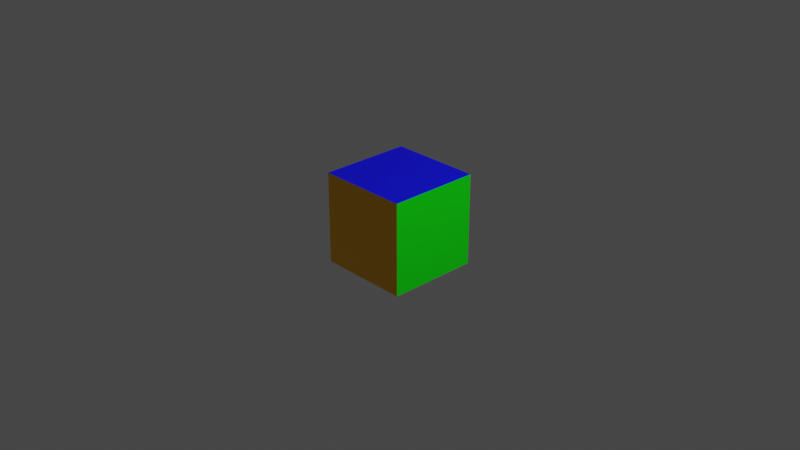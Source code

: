 # Source: box2-uv.lwo.blend  (saved by Blender 2.81.16; exported with 4.5.12 LTS)
import bpy
from mathutils import Matrix  # noqa: F401  (used for matrix-valued properties, if any)

bpy.ops.wm.read_factory_settings(use_empty=True)
scene = bpy.context.scene
scene.name = 'Scene'

# ---- collections
col_collection = bpy.data.collections.new('Collection'); scene.collection.children.link(col_collection)

# ---- images (referenced by path relative to the original .blend; pixels are not part of the script)
import os
ASSET_DIR = os.environ.get("B2B_ASSET_DIR", "")  # directory of the original .blend (textures are referenced by path, not embedded)
HERE = os.path.dirname(os.path.abspath(__file__))  # packed textures are extracted next to this script under _unpacked/

def load_image(name, relpath, width, height, colorspace="sRGB"):
    """Load a texture the original file referenced (path relative to the .blend, or extracted next to this script)."""
    p = next((c for c in (os.path.join(HERE, relpath), os.path.join(ASSET_DIR, relpath)) if relpath and os.path.exists(c)), "")
    if p:
        img = bpy.data.images.load(p, check_existing=True)
        img.name = name
    else:  # same state as the original file: an image datablock whose file is absent (Cycles renders it pink)
        img = bpy.data.images.new(name, width, height)
        img.source = "FILE"
        img.filepath = "//" + (relpath or name)
    img.colorspace_settings.name = colorspace
    return img
img_cc0_png = load_image('cc0.png', 'cc0.png', 1024, 1024, 'sRGB')

# ---- materials (node trees are filled in below, after node groups)
mat_default = bpy.data.materials.new('Default')
mat_bottom = bpy.data.materials.new('Bottom')
mat_back = bpy.data.materials.new('Back')
mat_right = bpy.data.materials.new('Right')
mat_front = bpy.data.materials.new('Front')
mat_left = bpy.data.materials.new('Left')
mat_top = bpy.data.materials.new('Top')

# ---- material node trees
mat_default.use_nodes = True; mat_default.node_tree.nodes.clear()
_N = mat_default.node_tree.nodes; _L = mat_default.node_tree.links
n0 = _N.new('ShaderNodeOutputMaterial'); n0.name = 'Material Output'; n0.location = (300, 300)
n1 = _N.new('ShaderNodeBsdfPrincipled'); n1.name = 'Principled BSDF'; n1.location = (10, 300)
n1.distribution = 'GGX'
n1.subsurface_method = 'BURLEY'
n1.inputs[0].default_value = (0.7843, 0.7843, 0.7843, 1.0)
n1.inputs[3].default_value = 1.45
n1.inputs[27].default_value = (0.0, 0.0, 0.0, 1.0)
n1.inputs[28].default_value = 1.0
_L.new(n1.outputs[0], n0.inputs[0])
n0.is_active_output = True
mat_bottom.use_nodes = True; mat_bottom.node_tree.nodes.clear()
_N = mat_bottom.node_tree.nodes; _L = mat_bottom.node_tree.links
n0 = _N.new('ShaderNodeOutputMaterial'); n0.name = 'Material Output'; n0.location = (300, 300)
n1 = _N.new('ShaderNodeBsdfPrincipled'); n1.name = 'Principled BSDF'; n1.location = (10, 300)
n1.distribution = 'GGX'
n1.subsurface_method = 'BURLEY'
n1.inputs[0].default_value = (0.251, 0.0, 0.0, 1.0)
n1.inputs[3].default_value = 1.45
n1.inputs[27].default_value = (0.0, 0.0, 0.0, 1.0)
n1.inputs[28].default_value = 1.0
_L.new(n1.outputs[0], n0.inputs[0])
n0.is_active_output = True
mat_back.use_nodes = True; mat_back.node_tree.nodes.clear()
_N = mat_back.node_tree.nodes; _L = mat_back.node_tree.links
n0 = _N.new('ShaderNodeOutputMaterial'); n0.name = 'Material Output'; n0.location = (300, 300)
n1 = _N.new('ShaderNodeBsdfPrincipled'); n1.name = 'Principled BSDF'; n1.location = (10, 300)
n1.distribution = 'GGX'
n1.subsurface_method = 'BURLEY'
n1.inputs[0].default_value = (1.0, 0.502, 0.0, 1.0)
n1.inputs[3].default_value = 1.45
n1.inputs[27].default_value = (0.0, 0.0, 0.0, 1.0)
n1.inputs[28].default_value = 1.0
n2 = _N.new('ShaderNodeTexImage'); n2.name = 'Image Texture'; n2.location = (0, 0)
n2.image = img_cc0_png
_L.new(n1.outputs[0], n0.inputs[0])
n0.is_active_output = True
mat_right.use_nodes = True; mat_right.node_tree.nodes.clear()
_N = mat_right.node_tree.nodes; _L = mat_right.node_tree.links
n0 = _N.new('ShaderNodeOutputMaterial'); n0.name = 'Material Output'; n0.location = (300, 300)
n1 = _N.new('ShaderNodeBsdfPrincipled'); n1.name = 'Principled BSDF'; n1.location = (10, 300)
n1.distribution = 'GGX'
n1.subsurface_method = 'BURLEY'
n1.inputs[0].default_value = (0.0, 1.0, 0.0, 1.0)
n1.inputs[3].default_value = 1.45
n1.inputs[27].default_value = (0.0, 0.0, 0.0, 1.0)
n1.inputs[28].default_value = 1.0
_L.new(n1.outputs[0], n0.inputs[0])
n0.is_active_output = True
mat_front.use_nodes = True; mat_front.node_tree.nodes.clear()
_N = mat_front.node_tree.nodes; _L = mat_front.node_tree.links
n0 = _N.new('ShaderNodeOutputMaterial'); n0.name = 'Material Output'; n0.location = (300, 300)
n1 = _N.new('ShaderNodeBsdfPrincipled'); n1.name = 'Principled BSDF'; n1.location = (10, 300)
n1.distribution = 'GGX'
n1.subsurface_method = 'BURLEY'
n1.inputs[0].default_value = (1.0, 1.0, 0.0, 1.0)
n1.inputs[3].default_value = 1.45
n1.inputs[27].default_value = (0.0, 0.0, 0.0, 1.0)
n1.inputs[28].default_value = 1.0
_L.new(n1.outputs[0], n0.inputs[0])
n0.is_active_output = True
mat_left.use_nodes = True; mat_left.node_tree.nodes.clear()
_N = mat_left.node_tree.nodes; _L = mat_left.node_tree.links
n0 = _N.new('ShaderNodeOutputMaterial'); n0.name = 'Material Output'; n0.location = (300, 300)
n1 = _N.new('ShaderNodeBsdfPrincipled'); n1.name = 'Principled BSDF'; n1.location = (10, 300)
n1.distribution = 'GGX'
n1.subsurface_method = 'BURLEY'
n1.inputs[0].default_value = (1.0, 0.0, 0.0, 1.0)
n1.inputs[3].default_value = 1.45
n1.inputs[27].default_value = (0.0, 0.0, 0.0, 1.0)
n1.inputs[28].default_value = 1.0
_L.new(n1.outputs[0], n0.inputs[0])
n0.is_active_output = True
mat_top.use_nodes = True; mat_top.node_tree.nodes.clear()
_N = mat_top.node_tree.nodes; _L = mat_top.node_tree.links
n0 = _N.new('ShaderNodeOutputMaterial'); n0.name = 'Material Output'; n0.location = (300, 300)
n1 = _N.new('ShaderNodeBsdfPrincipled'); n1.name = 'Principled BSDF'; n1.location = (10, 300)
n1.distribution = 'GGX'
n1.subsurface_method = 'BURLEY'
n1.inputs[0].default_value = (0.0, 0.0, 1.0, 1.0)
n1.inputs[3].default_value = 1.45
n1.inputs[27].default_value = (0.0, 0.0, 0.0, 1.0)
n1.inputs[28].default_value = 1.0
_L.new(n1.outputs[0], n0.inputs[0])
n0.is_active_output = True

# ---- world
world_world = bpy.data.worlds.new('World'); scene.world = world_world
world_world.use_nodes = True; world_world.node_tree.nodes.clear()
_N = world_world.node_tree.nodes; _L = world_world.node_tree.links
n0 = _N.new('ShaderNodeOutputWorld'); n0.name = 'World Output'; n0.location = (300, 300)
n1 = _N.new('ShaderNodeBackground'); n1.name = 'Background'; n1.location = (10, 300)
n1.inputs[0].default_value = (0.05088, 0.05088, 0.05088, 1.0)
_L.new(n1.outputs[0], n0.inputs[0])
n0.is_active_output = True
world_world.color = (0.05088, 0.05088, 0.05088)
world_world.use_sun_shadow = False
world_world.sun_shadow_jitter_overblur = 0.0

# ---- cameras
cam_camera = bpy.data.cameras.new('Camera')
cam_camera.clip_end = 100.0
cam_camera.ortho_scale = 7.314

# ---- lights
light_light = bpy.data.lights.new('Light', 'POINT')
light_light.transmission_factor = 0.0
light_light.energy = 1000.0
light_light.shadow_soft_size = 0.1
light_light.shadow_maximum_resolution = 0.006
light_light.use_absolute_resolution = True

# ---- meshes
me_layer_2 = bpy.data.meshes.new('Layer 2')
me_layer_2.from_pydata([(-0.17, -0.41, 0.13), (-0.17, -0.3988, 0.1973), (-0.1365, -0.3988, 0.195), (-0.1053, -0.3988, 0.1883), (-0.07849, -0.3988, 0.1776), (-0.05793, -0.3988, 0.1636), (-0.045, -0.3988, 0.1474), (-0.04059, -0.3988, 0.13), (-0.045, -0.3988, 0.1126), (-0.05793, -0.3988, 0.09635), (-0.07849, -0.3988, 0.08242), (-0.1053, -0.3988, 0.07172), (-0.1365, -0.3988, 0.065), (-0.17, -0.3988, 0.06271), (-0.2035, -0.3988, 0.065), (-0.2347, -0.3988, 0.07172), (-0.2615, -0.3988, 0.08242), (-0.2821, -0.3988, 0.09635), (-0.295, -0.3988, 0.1126), (-0.2994, -0.3988, 0.13), (-0.295, -0.3988, 0.1474), (-0.2821, -0.3988, 0.1636), (-0.2615, -0.3988, 0.1776), (-0.2347, -0.3988, 0.1883), (-0.2035, -0.3988, 0.195), (-0.17, -0.3658, 0.26), (-0.1053, -0.3658, 0.2556), (-0.045, -0.3658, 0.2426), (0.006777, -0.3658, 0.2219), (0.04651, -0.3658, 0.195), (0.07148, -0.3658, 0.1636), (0.08, -0.3658, 0.13), (0.07148, -0.3658, 0.09635), (0.04651, -0.3658, 0.065), (0.006777, -0.3658, 0.03808), (-0.045, -0.3658, 0.01742), (-0.1053, -0.3658, 0.00443), (-0.17, -0.3658, 0.0), (-0.2347, -0.3658, 0.00443), (-0.295, -0.3658, 0.01742), (-0.3468, -0.3658, 0.03808), (-0.3865, -0.3658, 0.065), (-0.4115, -0.3658, 0.09635), (-0.42, -0.3658, 0.13), (-0.4115, -0.3658, 0.1636), (-0.3865, -0.3658, 0.195), (-0.3468, -0.3658, 0.2219), (-0.295, -0.3658, 0.2426), (-0.2347, -0.3658, 0.2556), (-0.17, -0.3133, 0.3138), (-0.07849, -0.3133, 0.3076), (0.006777, -0.3133, 0.2892), (0.08, -0.3133, 0.26), (0.1362, -0.3133, 0.2219), (0.1715, -0.3133, 0.1776), (0.1836, -0.3133, 0.13), (0.1715, -0.3133, 0.08242), (0.1362, -0.3133, 0.03808), (0.08, -0.3133, 0.0), (0.006777, -0.3133, -0.02922), (-0.07849, -0.3133, -0.04758), (-0.17, -0.3133, -0.05385), (-0.2615, -0.3133, -0.04758), (-0.3468, -0.3133, -0.02922), (-0.42, -0.3133, 0.0), (-0.4762, -0.3133, 0.03808), (-0.5115, -0.3133, 0.08242), (-0.5236, -0.3133, 0.13), (-0.5115, -0.3133, 0.1776), (-0.4762, -0.3133, 0.2219), (-0.42, -0.3133, 0.26), (-0.3468, -0.3133, 0.2892), (-0.2615, -0.3133, 0.3076), (-0.17, -0.245, 0.3552), (-0.05793, -0.245, 0.3475), (0.04651, -0.245, 0.325), (0.1362, -0.245, 0.2892), (0.205, -0.245, 0.2426), (0.2483, -0.245, 0.1883), (0.263, -0.245, 0.13), (0.2483, -0.245, 0.07172), (0.205, -0.245, 0.01742), (0.1362, -0.245, -0.02922), (0.04651, -0.245, -0.065), (-0.05793, -0.245, -0.08749), (-0.17, -0.245, -0.09517), (-0.2821, -0.245, -0.08749), (-0.3865, -0.245, -0.065), (-0.4762, -0.245, -0.02922), (-0.545, -0.245, 0.01742), (-0.5883, -0.245, 0.07172), (-0.603, -0.245, 0.13), (-0.5883, -0.245, 0.1883), (-0.545, -0.245, 0.2426), (-0.4762, -0.245, 0.2892), (-0.3865, -0.245, 0.325), (-0.2821, -0.245, 0.3475), (-0.17, -0.1654, 0.3811), (-0.045, -0.1654, 0.3726), (0.07148, -0.1654, 0.3475), (0.1715, -0.1654, 0.3076), (0.2483, -0.1654, 0.2556), (0.2965, -0.1654, 0.195), (0.313, -0.1654, 0.13), (0.2965, -0.1654, 0.065), (0.2483, -0.1654, 0.00443), (0.1715, -0.1654, -0.04758), (0.07148, -0.1654, -0.08749), (-0.045, -0.1654, -0.1126), (-0.17, -0.1654, -0.1211), (-0.295, -0.1654, -0.1126), (-0.4115, -0.1654, -0.08749), (-0.5115, -0.1654, -0.04758), (-0.5883, -0.1654, 0.00443), (-0.6365, -0.1654, 0.065), (-0.653, -0.1654, 0.13), (-0.6365, -0.1654, 0.195), (-0.5883, -0.1654, 0.2556), (-0.5115, -0.1654, 0.3076), (-0.4115, -0.1654, 0.3475), (-0.295, -0.1654, 0.3726), (-0.17, -0.08, 0.39), (-0.04059, -0.08, 0.3811), (0.08, -0.08, 0.3552), (0.1836, -0.08, 0.3138), (0.263, -0.08, 0.26), (0.313, -0.08, 0.1973), (0.33, -0.08, 0.13), (0.313, -0.08, 0.06271), (0.263, -0.08, 0.0), (0.1836, -0.08, -0.05385), (0.08, -0.08, -0.09517), (-0.04059, -0.08, -0.1211), (-0.17, -0.08, -0.13), (-0.2994, -0.08, -0.1211), (-0.42, -0.08, -0.09517), (-0.5236, -0.08, -0.05385), (-0.603, -0.08, 0.0), (-0.653, -0.08, 0.06271), (-0.67, -0.08, 0.13), (-0.653, -0.08, 0.1973), (-0.603, -0.08, 0.26), (-0.5236, -0.08, 0.3138), (-0.42, -0.08, 0.3552), (-0.2994, -0.08, 0.3811), (-0.17, 0.00541, 0.3811), (-0.045, 0.00541, 0.3726), (0.07148, 0.00541, 0.3475), (0.1715, 0.00541, 0.3076), (0.2483, 0.00541, 0.2556), (0.2965, 0.00541, 0.195), (0.313, 0.00541, 0.13), (0.2965, 0.00541, 0.065), (0.2483, 0.00541, 0.00443), (0.1715, 0.00541, -0.04758), (0.07148, 0.00541, -0.08749), (-0.045, 0.00541, -0.1126), (-0.17, 0.00541, -0.1211), (-0.295, 0.00541, -0.1126), (-0.4115, 0.00541, -0.08749), (-0.5115, 0.00541, -0.04758), (-0.5883, 0.00541, 0.00443), (-0.6365, 0.00541, 0.065), (-0.653, 0.00541, 0.13), (-0.6365, 0.00541, 0.195), (-0.5883, 0.00541, 0.2556), (-0.5115, 0.00541, 0.3076), (-0.4115, 0.00541, 0.3475), (-0.295, 0.00541, 0.3726), (-0.17, 0.085, 0.3552), (-0.05793, 0.085, 0.3475), (0.04651, 0.085, 0.325), (0.1362, 0.085, 0.2892), (0.205, 0.085, 0.2426), (0.2483, 0.085, 0.1883), (0.263, 0.085, 0.13), (0.2483, 0.085, 0.07172), (0.205, 0.085, 0.01742), (0.1362, 0.085, -0.02922), (0.04651, 0.085, -0.065), (-0.05793, 0.085, -0.08749), (-0.17, 0.085, -0.09517), (-0.2821, 0.085, -0.08749), (-0.3865, 0.085, -0.065), (-0.4762, 0.085, -0.02922), (-0.545, 0.085, 0.01742), (-0.5883, 0.085, 0.07172), (-0.603, 0.085, 0.13), (-0.5883, 0.085, 0.1883), (-0.545, 0.085, 0.2426), (-0.4762, 0.085, 0.2892), (-0.3865, 0.085, 0.325), (-0.2821, 0.085, 0.3475), (-0.17, 0.1533, 0.3138), (-0.07849, 0.1533, 0.3076), (0.006777, 0.1533, 0.2892), (0.08, 0.1533, 0.26), (0.1362, 0.1533, 0.2219), (0.1715, 0.1533, 0.1776), (0.1836, 0.1533, 0.13), (0.1715, 0.1533, 0.08242), (0.1362, 0.1533, 0.03808), (0.08, 0.1533, 0.0), (0.006777, 0.1533, -0.02922), (-0.07849, 0.1533, -0.04758), (-0.17, 0.1533, -0.05385), (-0.2615, 0.1533, -0.04758), (-0.3468, 0.1533, -0.02922), (-0.42, 0.1533, 0.0), (-0.4762, 0.1533, 0.03808), (-0.5115, 0.1533, 0.08242), (-0.5236, 0.1533, 0.13), (-0.5115, 0.1533, 0.1776), (-0.4762, 0.1533, 0.2219), (-0.42, 0.1533, 0.26), (-0.3468, 0.1533, 0.2892), (-0.2615, 0.1533, 0.3076), (-0.17, 0.2058, 0.26), (-0.1053, 0.2058, 0.2556), (-0.045, 0.2058, 0.2426), (0.006777, 0.2058, 0.2219), (0.04651, 0.2058, 0.195), (0.07148, 0.2058, 0.1636), (0.08, 0.2058, 0.13), (0.07148, 0.2058, 0.09635), (0.04651, 0.2058, 0.065), (0.006777, 0.2058, 0.03808), (-0.045, 0.2058, 0.01742), (-0.1053, 0.2058, 0.00443), (-0.17, 0.2058, -1.55e-08), (-0.2347, 0.2058, 0.00443), (-0.295, 0.2058, 0.01742), (-0.3468, 0.2058, 0.03808), (-0.3865, 0.2058, 0.065), (-0.4115, 0.2058, 0.09635), (-0.42, 0.2058, 0.13), (-0.4115, 0.2058, 0.1636), (-0.3865, 0.2058, 0.195), (-0.3468, 0.2058, 0.2219), (-0.295, 0.2058, 0.2426), (-0.2347, 0.2058, 0.2556), (-0.17, 0.2388, 0.1973), (-0.1365, 0.2388, 0.195), (-0.1053, 0.2388, 0.1883), (-0.07849, 0.2388, 0.1776), (-0.05793, 0.2388, 0.1636), (-0.045, 0.2388, 0.1474), (-0.04059, 0.2388, 0.13), (-0.045, 0.2388, 0.1126), (-0.05793, 0.2388, 0.09635), (-0.07849, 0.2388, 0.08242), (-0.1053, 0.2388, 0.07172), (-0.1365, 0.2388, 0.065), (-0.17, 0.2388, 0.06271), (-0.2035, 0.2388, 0.065), (-0.2347, 0.2388, 0.07172), (-0.2615, 0.2388, 0.08242), (-0.2821, 0.2388, 0.09635), (-0.295, 0.2388, 0.1126), (-0.2994, 0.2388, 0.13), (-0.295, 0.2388, 0.1474), (-0.2821, 0.2388, 0.1636), (-0.2615, 0.2388, 0.1776), (-0.2347, 0.2388, 0.1883), (-0.2035, 0.2388, 0.195), (-0.17, 0.25, 0.13), (-0.17, -0.41, 0.13), (-0.17, -0.3988, 0.1973), (-0.1365, -0.3988, 0.195), (-0.1053, -0.3988, 0.1883), (-0.07849, -0.3988, 0.1776), (-0.05793, -0.3988, 0.1636), (-0.045, -0.3988, 0.1474), (-0.04059, -0.3988, 0.13), (-0.045, -0.3988, 0.1126), (-0.05793, -0.3988, 0.09635), (-0.07849, -0.3988, 0.08242), (-0.1053, -0.3988, 0.07172), (-0.1365, -0.3988, 0.065), (-0.17, -0.3988, 0.06271), (-0.2035, -0.3988, 0.065), (-0.2347, -0.3988, 0.07172), (-0.2615, -0.3988, 0.08242), (-0.2821, -0.3988, 0.09635), (-0.295, -0.3988, 0.1126), (-0.2994, -0.3988, 0.13), (-0.295, -0.3988, 0.1474), (-0.2821, -0.3988, 0.1636), (-0.2615, -0.3988, 0.1776), (-0.2347, -0.3988, 0.1883), (-0.2035, -0.3988, 0.195), (-0.17, -0.3658, 0.26), (-0.1053, -0.3658, 0.2556), (-0.045, -0.3658, 0.2426), (0.006777, -0.3658, 0.2219), (0.04651, -0.3658, 0.195), (0.07148, -0.3658, 0.1636), (0.08, -0.3658, 0.13), (0.07148, -0.3658, 0.09635), (0.04651, -0.3658, 0.065), (0.006777, -0.3658, 0.03808), (-0.045, -0.3658, 0.01742), (-0.1053, -0.3658, 0.00443), (-0.17, -0.3658, 0.0), (-0.2347, -0.3658, 0.00443), (-0.295, -0.3658, 0.01742), (-0.3468, -0.3658, 0.03808), (-0.3865, -0.3658, 0.065), (-0.4115, -0.3658, 0.09635), (-0.42, -0.3658, 0.13), (-0.4115, -0.3658, 0.1636), (-0.3865, -0.3658, 0.195), (-0.3468, -0.3658, 0.2219), (-0.295, -0.3658, 0.2426), (-0.2347, -0.3658, 0.2556), (-0.17, -0.3133, 0.3138), (-0.07849, -0.3133, 0.3076), (0.006777, -0.3133, 0.2892), (0.08, -0.3133, 0.26), (0.1362, -0.3133, 0.2219), (0.1715, -0.3133, 0.1776), (0.1836, -0.3133, 0.13), (0.1715, -0.3133, 0.08242), (0.1362, -0.3133, 0.03808), (0.08, -0.3133, 0.0), (0.006777, -0.3133, -0.02922), (-0.07849, -0.3133, -0.04758), (-0.17, -0.3133, -0.05385), (-0.2615, -0.3133, -0.04758), (-0.3468, -0.3133, -0.02922), (-0.42, -0.3133, 0.0), (-0.4762, -0.3133, 0.03808), (-0.5115, -0.3133, 0.08242), (-0.5236, -0.3133, 0.13), (-0.5115, -0.3133, 0.1776), (-0.4762, -0.3133, 0.2219), (-0.42, -0.3133, 0.26), (-0.3468, -0.3133, 0.2892), (-0.2615, -0.3133, 0.3076), (-0.17, -0.245, 0.3552), (-0.05793, -0.245, 0.3475), (0.04651, -0.245, 0.325), (0.1362, -0.245, 0.2892), (0.205, -0.245, 0.2426), (0.2483, -0.245, 0.1883), (0.263, -0.245, 0.13), (0.2483, -0.245, 0.07172), (0.205, -0.245, 0.01742), (0.1362, -0.245, -0.02922), (0.04651, -0.245, -0.065), (-0.05793, -0.245, -0.08749), (-0.17, -0.245, -0.09517), (-0.2821, -0.245, -0.08749), (-0.3865, -0.245, -0.065), (-0.4762, -0.245, -0.02922), (-0.545, -0.245, 0.01742), (-0.5883, -0.245, 0.07172), (-0.603, -0.245, 0.13), (-0.5883, -0.245, 0.1883), (-0.545, -0.245, 0.2426), (-0.4762, -0.245, 0.2892), (-0.3865, -0.245, 0.325), (-0.2821, -0.245, 0.3475), (-0.17, -0.1654, 0.3811), (-0.045, -0.1654, 0.3726), (0.07148, -0.1654, 0.3475), (0.1715, -0.1654, 0.3076), (0.2483, -0.1654, 0.2556), (0.2965, -0.1654, 0.195), (0.313, -0.1654, 0.13), (0.2965, -0.1654, 0.065), (0.2483, -0.1654, 0.00443), (0.1715, -0.1654, -0.04758), (0.07148, -0.1654, -0.08749), (-0.045, -0.1654, -0.1126), (-0.17, -0.1654, -0.1211), (-0.295, -0.1654, -0.1126), (-0.4115, -0.1654, -0.08749), (-0.5115, -0.1654, -0.04758), (-0.5883, -0.1654, 0.00443), (-0.6365, -0.1654, 0.065), (-0.653, -0.1654, 0.13), (-0.6365, -0.1654, 0.195), (-0.5883, -0.1654, 0.2556), (-0.5115, -0.1654, 0.3076), (-0.4115, -0.1654, 0.3475), (-0.295, -0.1654, 0.3726), (-0.17, -0.08, 0.39), (-0.04059, -0.08, 0.3811), (0.08, -0.08, 0.3552), (0.1836, -0.08, 0.3138), (0.263, -0.08, 0.26), (0.313, -0.08, 0.1973), (0.33, -0.08, 0.13), (0.313, -0.08, 0.06271), (0.263, -0.08, 0.0), (0.1836, -0.08, -0.05385), (0.08, -0.08, -0.09517), (-0.04059, -0.08, -0.1211), (-0.17, -0.08, -0.13), (-0.2994, -0.08, -0.1211), (-0.42, -0.08, -0.09517), (-0.5236, -0.08, -0.05385), (-0.603, -0.08, 0.0), (-0.653, -0.08, 0.06271), (-0.67, -0.08, 0.13), (-0.653, -0.08, 0.1973), (-0.603, -0.08, 0.26), (-0.5236, -0.08, 0.3138), (-0.42, -0.08, 0.3552), (-0.2994, -0.08, 0.3811), (-0.17, 0.00541, 0.3811), (-0.045, 0.00541, 0.3726), (0.07148, 0.00541, 0.3475), (0.1715, 0.00541, 0.3076), (0.2483, 0.00541, 0.2556), (0.2965, 0.00541, 0.195), (0.313, 0.00541, 0.13), (0.2965, 0.00541, 0.065), (0.2483, 0.00541, 0.00443), (0.1715, 0.00541, -0.04758), (0.07148, 0.00541, -0.08749), (-0.045, 0.00541, -0.1126), (-0.17, 0.00541, -0.1211), (-0.295, 0.00541, -0.1126), (-0.4115, 0.00541, -0.08749), (-0.5115, 0.00541, -0.04758), (-0.5883, 0.00541, 0.00443), (-0.6365, 0.00541, 0.065), (-0.653, 0.00541, 0.13), (-0.6365, 0.00541, 0.195), (-0.5883, 0.00541, 0.2556), (-0.5115, 0.00541, 0.3076), (-0.4115, 0.00541, 0.3475), (-0.295, 0.00541, 0.3726), (-0.17, 0.085, 0.3552), (-0.05793, 0.085, 0.3475), (0.04651, 0.085, 0.325), (0.1362, 0.085, 0.2892), (0.205, 0.085, 0.2426), (0.2483, 0.085, 0.1883), (0.263, 0.085, 0.13), (0.2483, 0.085, 0.07172), (0.205, 0.085, 0.01742), (0.1362, 0.085, -0.02922), (0.04651, 0.085, -0.065), (-0.05793, 0.085, -0.08749), (-0.17, 0.085, -0.09517), (-0.2821, 0.085, -0.08749), (-0.3865, 0.085, -0.065), (-0.4762, 0.085, -0.02922), (-0.545, 0.085, 0.01742), (-0.5883, 0.085, 0.07172), (-0.603, 0.085, 0.13), (-0.5883, 0.085, 0.1883), (-0.545, 0.085, 0.2426), (-0.4762, 0.085, 0.2892), (-0.3865, 0.085, 0.325), (-0.2821, 0.085, 0.3475), (-0.17, 0.1533, 0.3138), (-0.07849, 0.1533, 0.3076), (0.006777, 0.1533, 0.2892), (0.08, 0.1533, 0.26), (0.1362, 0.1533, 0.2219), (0.1715, 0.1533, 0.1776), (0.1836, 0.1533, 0.13), (0.1715, 0.1533, 0.08242), (0.1362, 0.1533, 0.03808), (0.08, 0.1533, 0.0), (0.006777, 0.1533, -0.02922), (-0.07849, 0.1533, -0.04758), (-0.17, 0.1533, -0.05385), (-0.2615, 0.1533, -0.04758), (-0.3468, 0.1533, -0.02922), (-0.42, 0.1533, 0.0), (-0.4762, 0.1533, 0.03808), (-0.5115, 0.1533, 0.08242), (-0.5236, 0.1533, 0.13), (-0.5115, 0.1533, 0.1776), (-0.4762, 0.1533, 0.2219), (-0.42, 0.1533, 0.26), (-0.3468, 0.1533, 0.2892), (-0.2615, 0.1533, 0.3076), (-0.17, 0.2058, 0.26), (-0.1053, 0.2058, 0.2556), (-0.045, 0.2058, 0.2426), (0.006777, 0.2058, 0.2219), (0.04651, 0.2058, 0.195), (0.07148, 0.2058, 0.1636), (0.08, 0.2058, 0.13), (0.07148, 0.2058, 0.09635), (0.04651, 0.2058, 0.065), (0.006777, 0.2058, 0.03808), (-0.045, 0.2058, 0.01742), (-0.1053, 0.2058, 0.00443), (-0.17, 0.2058, -1.55e-08), (-0.2347, 0.2058, 0.00443), (-0.295, 0.2058, 0.01742), (-0.3468, 0.2058, 0.03808), (-0.3865, 0.2058, 0.065), (-0.4115, 0.2058, 0.09635), (-0.42, 0.2058, 0.13), (-0.4115, 0.2058, 0.1636), (-0.3865, 0.2058, 0.195), (-0.3468, 0.2058, 0.2219), (-0.295, 0.2058, 0.2426), (-0.2347, 0.2058, 0.2556), (-0.17, 0.2388, 0.1973), (-0.1365, 0.2388, 0.195), (-0.1053, 0.2388, 0.1883), (-0.07849, 0.2388, 0.1776), (-0.05793, 0.2388, 0.1636), (-0.045, 0.2388, 0.1474), (-0.04059, 0.2388, 0.13), (-0.045, 0.2388, 0.1126), (-0.05793, 0.2388, 0.09635), (-0.07849, 0.2388, 0.08242), (-0.1053, 0.2388, 0.07172), (-0.1365, 0.2388, 0.065), (-0.17, 0.2388, 0.06271), (-0.2035, 0.2388, 0.065), (-0.2347, 0.2388, 0.07172), (-0.2615, 0.2388, 0.08242), (-0.2821, 0.2388, 0.09635), (-0.295, 0.2388, 0.1126), (-0.2994, 0.2388, 0.13), (-0.295, 0.2388, 0.1474), (-0.2821, 0.2388, 0.1636), (-0.2615, 0.2388, 0.1776), (-0.2347, 0.2388, 0.1883), (-0.2035, 0.2388, 0.195), (-0.17, 0.25, 0.13), (-0.17, -0.41, 0.13), (-0.17, -0.3988, 0.1973), (-0.1365, -0.3988, 0.195), (-0.1053, -0.3988, 0.1883), (-0.07849, -0.3988, 0.1776), (-0.05793, -0.3988, 0.1636), (-0.045, -0.3988, 0.1474), (-0.04059, -0.3988, 0.13), (-0.045, -0.3988, 0.1126), (-0.05793, -0.3988, 0.09635), (-0.07849, -0.3988, 0.08242), (-0.1053, -0.3988, 0.07172), (-0.1365, -0.3988, 0.065), (-0.17, -0.3988, 0.06271), (-0.2035, -0.3988, 0.065), (-0.2347, -0.3988, 0.07172), (-0.2615, -0.3988, 0.08242), (-0.2821, -0.3988, 0.09635), (-0.295, -0.3988, 0.1126), (-0.2994, -0.3988, 0.13), (-0.295, -0.3988, 0.1474), (-0.2821, -0.3988, 0.1636), (-0.2615, -0.3988, 0.1776), (-0.2347, -0.3988, 0.1883), (-0.2035, -0.3988, 0.195), (-0.17, -0.3658, 0.26), (-0.1053, -0.3658, 0.2556), (-0.045, -0.3658, 0.2426), (0.006777, -0.3658, 0.2219), (0.04651, -0.3658, 0.195), (0.07148, -0.3658, 0.1636), (0.08, -0.3658, 0.13), (0.07148, -0.3658, 0.09635), (0.04651, -0.3658, 0.065), (0.006777, -0.3658, 0.03808), (-0.045, -0.3658, 0.01742), (-0.1053, -0.3658, 0.00443), (-0.17, -0.3658, 0.0), (-0.2347, -0.3658, 0.00443), (-0.295, -0.3658, 0.01742), (-0.3468, -0.3658, 0.03808), (-0.3865, -0.3658, 0.065), (-0.4115, -0.3658, 0.09635), (-0.42, -0.3658, 0.13), (-0.4115, -0.3658, 0.1636), (-0.3865, -0.3658, 0.195), (-0.3468, -0.3658, 0.2219), (-0.295, -0.3658, 0.2426), (-0.2347, -0.3658, 0.2556), (-0.17, -0.3133, 0.3138), (-0.07849, -0.3133, 0.3076), (0.006777, -0.3133, 0.2892), (0.08, -0.3133, 0.26), (0.1362, -0.3133, 0.2219), (0.1715, -0.3133, 0.1776), (0.1836, -0.3133, 0.13), (0.1715, -0.3133, 0.08242), (0.1362, -0.3133, 0.03808), (0.08, -0.3133, 0.0), (0.006777, -0.3133, -0.02922), (-0.07849, -0.3133, -0.04758), (-0.17, -0.3133, -0.05385), (-0.2615, -0.3133, -0.04758), (-0.3468, -0.3133, -0.02922), (-0.42, -0.3133, 0.0), (-0.4762, -0.3133, 0.03808), (-0.5115, -0.3133, 0.08242), (-0.5236, -0.3133, 0.13), (-0.5115, -0.3133, 0.1776), (-0.4762, -0.3133, 0.2219), (-0.42, -0.3133, 0.26), (-0.3468, -0.3133, 0.2892), (-0.2615, -0.3133, 0.3076), (-0.17, -0.245, 0.3552), (-0.05793, -0.245, 0.3475), (0.04651, -0.245, 0.325), (0.1362, -0.245, 0.2892), (0.205, -0.245, 0.2426), (0.2483, -0.245, 0.1883), (0.263, -0.245, 0.13), (0.2483, -0.245, 0.07172), (0.205, -0.245, 0.01742), (0.1362, -0.245, -0.02922), (0.04651, -0.245, -0.065), (-0.05793, -0.245, -0.08749), (-0.17, -0.245, -0.09517), (-0.2821, -0.245, -0.08749), (-0.3865, -0.245, -0.065), (-0.4762, -0.245, -0.02922), (-0.545, -0.245, 0.01742), (-0.5883, -0.245, 0.07172), (-0.603, -0.245, 0.13), (-0.5883, -0.245, 0.1883), (-0.545, -0.245, 0.2426), (-0.4762, -0.245, 0.2892), (-0.3865, -0.245, 0.325), (-0.2821, -0.245, 0.3475), (-0.17, -0.1654, 0.3811), (-0.045, -0.1654, 0.3726), (0.07148, -0.1654, 0.3475), (0.1715, -0.1654, 0.3076), (0.2483, -0.1654, 0.2556), (0.2965, -0.1654, 0.195), (0.313, -0.1654, 0.13), (0.2965, -0.1654, 0.065), (0.2483, -0.1654, 0.00443), (0.1715, -0.1654, -0.04758), (0.07148, -0.1654, -0.08749), (-0.045, -0.1654, -0.1126), (-0.17, -0.1654, -0.1211), (-0.295, -0.1654, -0.1126), (-0.4115, -0.1654, -0.08749), (-0.5115, -0.1654, -0.04758), (-0.5883, -0.1654, 0.00443), (-0.6365, -0.1654, 0.065), (-0.653, -0.1654, 0.13), (-0.6365, -0.1654, 0.195), (-0.5883, -0.1654, 0.2556), (-0.5115, -0.1654, 0.3076), (-0.4115, -0.1654, 0.3475), (-0.295, -0.1654, 0.3726), (-0.17, -0.08, 0.39), (-0.04059, -0.08, 0.3811), (0.08, -0.08, 0.3552), (0.1836, -0.08, 0.3138), (0.263, -0.08, 0.26), (0.313, -0.08, 0.1973), (0.33, -0.08, 0.13), (0.313, -0.08, 0.06271), (0.263, -0.08, 0.0), (0.1836, -0.08, -0.05385), (0.08, -0.08, -0.09517), (-0.04059, -0.08, -0.1211), (-0.17, -0.08, -0.13), (-0.2994, -0.08, -0.1211), (-0.42, -0.08, -0.09517), (-0.5236, -0.08, -0.05385), (-0.603, -0.08, 0.0), (-0.653, -0.08, 0.06271), (-0.67, -0.08, 0.13), (-0.653, -0.08, 0.1973), (-0.603, -0.08, 0.26), (-0.5236, -0.08, 0.3138), (-0.42, -0.08, 0.3552), (-0.2994, -0.08, 0.3811), (-0.17, 0.00541, 0.3811), (-0.045, 0.00541, 0.3726), (0.07148, 0.00541, 0.3475), (0.1715, 0.00541, 0.3076), (0.2483, 0.00541, 0.2556), (0.2965, 0.00541, 0.195), (0.313, 0.00541, 0.13), (0.2965, 0.00541, 0.065), (0.2483, 0.00541, 0.00443), (0.1715, 0.00541, -0.04758), (0.07148, 0.00541, -0.08749), (-0.045, 0.00541, -0.1126), (-0.17, 0.00541, -0.1211), (-0.295, 0.00541, -0.1126), (-0.4115, 0.00541, -0.08749), (-0.5115, 0.00541, -0.04758), (-0.5883, 0.00541, 0.00443), (-0.6365, 0.00541, 0.065), (-0.653, 0.00541, 0.13), (-0.6365, 0.00541, 0.195), (-0.5883, 0.00541, 0.2556), (-0.5115, 0.00541, 0.3076), (-0.4115, 0.00541, 0.3475), (-0.295, 0.00541, 0.3726), (-0.17, 0.085, 0.3552), (-0.05793, 0.085, 0.3475), (0.04651, 0.085, 0.325), (0.1362, 0.085, 0.2892), (0.205, 0.085, 0.2426), (0.2483, 0.085, 0.1883), (0.263, 0.085, 0.13), (0.2483, 0.085, 0.07172), (0.205, 0.085, 0.01742), (0.1362, 0.085, -0.02922), (0.04651, 0.085, -0.065), (-0.05793, 0.085, -0.08749), (-0.17, 0.085, -0.09517), (-0.2821, 0.085, -0.08749), (-0.3865, 0.085, -0.065), (-0.4762, 0.085, -0.02922), (-0.545, 0.085, 0.01742), (-0.5883, 0.085, 0.07172), (-0.603, 0.085, 0.13), (-0.5883, 0.085, 0.1883), (-0.545, 0.085, 0.2426), (-0.4762, 0.085, 0.2892), (-0.3865, 0.085, 0.325), (-0.2821, 0.085, 0.3475), (-0.17, 0.1533, 0.3138), (-0.07849, 0.1533, 0.3076), (0.006777, 0.1533, 0.2892), (0.08, 0.1533, 0.26), (0.1362, 0.1533, 0.2219), (0.1715, 0.1533, 0.1776), (0.1836, 0.1533, 0.13), (0.1715, 0.1533, 0.08242), (0.1362, 0.1533, 0.03808), (0.08, 0.1533, 0.0), (0.006777, 0.1533, -0.02922), (-0.07849, 0.1533, -0.04758), (-0.17, 0.1533, -0.05385), (-0.2615, 0.1533, -0.04758), (-0.3468, 0.1533, -0.02922), (-0.42, 0.1533, 0.0), (-0.4762, 0.1533, 0.03808), (-0.5115, 0.1533, 0.08242), (-0.5236, 0.1533, 0.13), (-0.5115, 0.1533, 0.1776), (-0.4762, 0.1533, 0.2219), (-0.42, 0.1533, 0.26), (-0.3468, 0.1533, 0.2892), (-0.2615, 0.1533, 0.3076), (-0.17, 0.2058, 0.26), (-0.1053, 0.2058, 0.2556), (-0.045, 0.2058, 0.2426), (0.006777, 0.2058, 0.2219), (0.04651, 0.2058, 0.195), (0.07148, 0.2058, 0.1636), (0.08, 0.2058, 0.13), (0.07148, 0.2058, 0.09635), (0.04651, 0.2058, 0.065), (0.006777, 0.2058, 0.03808), (-0.045, 0.2058, 0.01742), (-0.1053, 0.2058, 0.00443), (-0.17, 0.2058, -1.55e-08), (-0.2347, 0.2058, 0.00443), (-0.295, 0.2058, 0.01742), (-0.3468, 0.2058, 0.03808), (-0.3865, 0.2058, 0.065), (-0.4115, 0.2058, 0.09635), (-0.42, 0.2058, 0.13), (-0.4115, 0.2058, 0.1636), (-0.3865, 0.2058, 0.195), (-0.3468, 0.2058, 0.2219), (-0.295, 0.2058, 0.2426), (-0.2347, 0.2058, 0.2556), (-0.17, 0.2388, 0.1973), (-0.1365, 0.2388, 0.195), (-0.1053, 0.2388, 0.1883), (-0.07849, 0.2388, 0.1776), (-0.05793, 0.2388, 0.1636), (-0.045, 0.2388, 0.1474), (-0.04059, 0.2388, 0.13), (-0.045, 0.2388, 0.1126), (-0.05793, 0.2388, 0.09635), (-0.07849, 0.2388, 0.08242), (-0.1053, 0.2388, 0.07172), (-0.1365, 0.2388, 0.065), (-0.17, 0.2388, 0.06271), (-0.2035, 0.2388, 0.065), (-0.2347, 0.2388, 0.07172), (-0.2615, 0.2388, 0.08242), (-0.2821, 0.2388, 0.09635), (-0.295, 0.2388, 0.1126), (-0.2994, 0.2388, 0.13), (-0.295, 0.2388, 0.1474), (-0.2821, 0.2388, 0.1636), (-0.2615, 0.2388, 0.1776), (-0.2347, 0.2388, 0.1883), (-0.2035, 0.2388, 0.195), (-0.17, 0.25, 0.13)], [], [(2, 1, 0), (3, 2, 0), (4, 3, 0), (5, 4, 0), (6, 5, 0), (7, 6, 0), (7, 0, 8), (8, 0, 9), (9, 0, 10), (10, 0, 11), (11, 0, 12), (12, 0, 13), (0, 14, 13), (0, 15, 14), (0, 16, 15), (0, 17, 16), (0, 18, 17), (0, 19, 18), (20, 19, 0), (21, 20, 0), (22, 21, 0), (23, 22, 0), (24, 23, 0), (1, 24, 0), (26, 25, 1, 2), (27, 26, 2, 3), (28, 27, 3, 4), (29, 28, 4, 5), (30, 29, 5, 6), (31, 30, 6, 7), (31, 7, 8, 32), (32, 8, 9, 33), (33, 9, 10, 34), (34, 10, 11, 35), (35, 11, 12, 36), (36, 12, 13, 37), (13, 14, 38, 37), (14, 15, 39, 38), (15, 16, 40, 39), (16, 17, 41, 40), (17, 18, 42, 41), (18, 19, 43, 42), (20, 44, 43, 19), (21, 45, 44, 20), (22, 46, 45, 21), (23, 47, 46, 22), (24, 48, 47, 23), (1, 25, 48, 24), (50, 49, 25, 26), (51, 50, 26, 27), (52, 51, 27, 28), (53, 52, 28, 29), (54, 53, 29, 30), (55, 54, 30, 31), (55, 31, 32, 56), (56, 32, 33, 57), (57, 33, 34, 58), (58, 34, 35, 59), (59, 35, 36, 60), (60, 36, 37, 61), (37, 38, 62, 61), (38, 39, 63, 62), (39, 40, 64, 63), (40, 41, 65, 64), (41, 42, 66, 65), (42, 43, 67, 66), (44, 68, 67, 43), (45, 69, 68, 44), (46, 70, 69, 45), (47, 71, 70, 46), (48, 72, 71, 47), (25, 49, 72, 48), (74, 73, 49, 50), (75, 74, 50, 51), (76, 75, 51, 52), (77, 76, 52, 53), (78, 77, 53, 54), (79, 78, 54, 55), (79, 55, 56, 80), (80, 56, 57, 81), (81, 57, 58, 82), (82, 58, 59, 83), (83, 59, 60, 84), (84, 60, 61, 85), (61, 62, 86, 85), (62, 63, 87, 86), (63, 64, 88, 87), (64, 65, 89, 88), (65, 66, 90, 89), (66, 67, 91, 90), (68, 92, 91, 67), (69, 93, 92, 68), (70, 94, 93, 69), (71, 95, 94, 70), (72, 96, 95, 71), (49, 73, 96, 72), (98, 97, 73, 74), (99, 98, 74, 75), (100, 99, 75, 76), (101, 100, 76, 77), (102, 101, 77, 78), (103, 102, 78, 79), (103, 79, 80, 104), (104, 80, 81, 105), (105, 81, 82, 106), (106, 82, 83, 107), (107, 83, 84, 108), (108, 84, 85, 109), (85, 86, 110, 109), (86, 87, 111, 110), (87, 88, 112, 111), (88, 89, 113, 112), (89, 90, 114, 113), (90, 91, 115, 114), (92, 116, 115, 91), (93, 117, 116, 92), (94, 118, 117, 93), (95, 119, 118, 94), (96, 120, 119, 95), (73, 97, 120, 96), (122, 121, 97, 98), (123, 122, 98, 99), (124, 123, 99, 100), (125, 124, 100, 101), (126, 125, 101, 102), (127, 126, 102, 103), (127, 103, 104, 128), (128, 104, 105, 129), (129, 105, 106, 130), (130, 106, 107, 131), (131, 107, 108, 132), (132, 108, 109, 133), (109, 110, 134, 133), (110, 111, 135, 134), (111, 112, 136, 135), (112, 113, 137, 136), (113, 114, 138, 137), (114, 115, 139, 138), (116, 140, 139, 115), (117, 141, 140, 116), (118, 142, 141, 117), (119, 143, 142, 118), (120, 144, 143, 119), (97, 121, 144, 120), (145, 121, 122, 146), (146, 122, 123, 147), (147, 123, 124, 148), (148, 124, 125, 149), (149, 125, 126, 150), (151, 150, 126, 127), (152, 151, 127, 128), (153, 152, 128, 129), (154, 153, 129, 130), (155, 154, 130, 131), (156, 155, 131, 132), (157, 156, 132, 133), (134, 158, 157, 133), (135, 159, 158, 134), (136, 160, 159, 135), (137, 161, 160, 136), (138, 162, 161, 137), (139, 163, 162, 138), (140, 164, 163, 139), (140, 141, 165, 164), (141, 142, 166, 165), (142, 143, 167, 166), (143, 144, 168, 167), (144, 121, 145, 168), (169, 145, 146, 170), (170, 146, 147, 171), (171, 147, 148, 172), (172, 148, 149, 173), (173, 149, 150, 174), (175, 174, 150, 151), (176, 175, 151, 152), (177, 176, 152, 153), (178, 177, 153, 154), (179, 178, 154, 155), (180, 179, 155, 156), (181, 180, 156, 157), (158, 182, 181, 157), (159, 183, 182, 158), (160, 184, 183, 159), (161, 185, 184, 160), (162, 186, 185, 161), (163, 187, 186, 162), (164, 188, 187, 163), (164, 165, 189, 188), (165, 166, 190, 189), (166, 167, 191, 190), (167, 168, 192, 191), (168, 145, 169, 192), (193, 169, 170, 194), (194, 170, 171, 195), (195, 171, 172, 196), (196, 172, 173, 197), (197, 173, 174, 198), (199, 198, 174, 175), (200, 199, 175, 176), (201, 200, 176, 177), (202, 201, 177, 178), (203, 202, 178, 179), (204, 203, 179, 180), (205, 204, 180, 181), (182, 206, 205, 181), (183, 207, 206, 182), (184, 208, 207, 183), (185, 209, 208, 184), (186, 210, 209, 185), (187, 211, 210, 186), (188, 212, 211, 187), (188, 189, 213, 212), (189, 190, 214, 213), (190, 191, 215, 214), (191, 192, 216, 215), (192, 169, 193, 216), (217, 193, 194, 218), (218, 194, 195, 219), (219, 195, 196, 220), (220, 196, 197, 221), (221, 197, 198, 222), (223, 222, 198, 199), (224, 223, 199, 200), (225, 224, 200, 201), (226, 225, 201, 202), (227, 226, 202, 203), (228, 227, 203, 204), (229, 228, 204, 205), (206, 230, 229, 205), (207, 231, 230, 206), (208, 232, 231, 207), (209, 233, 232, 208), (210, 234, 233, 209), (211, 235, 234, 210), (212, 236, 235, 211), (212, 213, 237, 236), (213, 214, 238, 237), (214, 215, 239, 238), (215, 216, 240, 239), (216, 193, 217, 240), (241, 217, 218, 242), (242, 218, 219, 243), (243, 219, 220, 244), (244, 220, 221, 245), (245, 221, 222, 246), (247, 246, 222, 223), (248, 247, 223, 224), (249, 248, 224, 225), (250, 249, 225, 226), (251, 250, 226, 227), (252, 251, 227, 228), (253, 252, 228, 229), (230, 254, 253, 229), (231, 255, 254, 230), (232, 256, 255, 231), (233, 257, 256, 232), (234, 258, 257, 233), (235, 259, 258, 234), (236, 260, 259, 235), (236, 237, 261, 260), (237, 238, 262, 261), (238, 239, 263, 262), (239, 240, 264, 263), (240, 217, 241, 264), (241, 242, 265), (242, 243, 265), (243, 244, 265), (244, 245, 265), (245, 246, 265), (246, 247, 265), (265, 247, 248), (265, 248, 249), (265, 249, 250), (265, 250, 251), (265, 251, 252), (265, 252, 253), (254, 265, 253), (255, 265, 254), (256, 265, 255), (257, 265, 256), (258, 265, 257), (259, 265, 258), (259, 260, 265), (260, 261, 265), (261, 262, 265), (262, 263, 265), (263, 264, 265), (264, 241, 265), (268, 267, 266), (269, 268, 266), (270, 269, 266), (271, 270, 266), (272, 271, 266), (273, 272, 266), (273, 266, 274), (274, 266, 275), (275, 266, 276), (276, 266, 277), (277, 266, 278), (278, 266, 279), (266, 280, 279), (266, 281, 280), (266, 282, 281), (266, 283, 282), (266, 284, 283), (266, 285, 284), (286, 285, 266), (287, 286, 266), (288, 287, 266), (289, 288, 266), (290, 289, 266), (267, 290, 266), (292, 291, 267, 268), (293, 292, 268, 269), (294, 293, 269, 270), (295, 294, 270, 271), (296, 295, 271, 272), (297, 296, 272, 273), (297, 273, 274, 298), (298, 274, 275, 299), (299, 275, 276, 300), (300, 276, 277, 301), (301, 277, 278, 302), (302, 278, 279, 303), (279, 280, 304, 303), (280, 281, 305, 304), (281, 282, 306, 305), (282, 283, 307, 306), (283, 284, 308, 307), (284, 285, 309, 308), (286, 310, 309, 285), (287, 311, 310, 286), (288, 312, 311, 287), (289, 313, 312, 288), (290, 314, 313, 289), (267, 291, 314, 290), (316, 315, 291, 292), (317, 316, 292, 293), (318, 317, 293, 294), (319, 318, 294, 295), (320, 319, 295, 296), (321, 320, 296, 297), (321, 297, 298, 322), (322, 298, 299, 323), (323, 299, 300, 324), (324, 300, 301, 325), (325, 301, 302, 326), (326, 302, 303, 327), (303, 304, 328, 327), (304, 305, 329, 328), (305, 306, 330, 329), (306, 307, 331, 330), (307, 308, 332, 331), (308, 309, 333, 332), (310, 334, 333, 309), (311, 335, 334, 310), (312, 336, 335, 311), (313, 337, 336, 312), (314, 338, 337, 313), (291, 315, 338, 314), (340, 339, 315, 316), (341, 340, 316, 317), (342, 341, 317, 318), (343, 342, 318, 319), (344, 343, 319, 320), (345, 344, 320, 321), (345, 321, 322, 346), (346, 322, 323, 347), (347, 323, 324, 348), (348, 324, 325, 349), (349, 325, 326, 350), (350, 326, 327, 351), (327, 328, 352, 351), (328, 329, 353, 352), (329, 330, 354, 353), (330, 331, 355, 354), (331, 332, 356, 355), (332, 333, 357, 356), (334, 358, 357, 333), (335, 359, 358, 334), (336, 360, 359, 335), (337, 361, 360, 336), (338, 362, 361, 337), (315, 339, 362, 338), (364, 363, 339, 340), (365, 364, 340, 341), (366, 365, 341, 342), (367, 366, 342, 343), (368, 367, 343, 344), (369, 368, 344, 345), (369, 345, 346, 370), (370, 346, 347, 371), (371, 347, 348, 372), (372, 348, 349, 373), (373, 349, 350, 374), (374, 350, 351, 375), (351, 352, 376, 375), (352, 353, 377, 376), (353, 354, 378, 377), (354, 355, 379, 378), (355, 356, 380, 379), (356, 357, 381, 380), (358, 382, 381, 357), (359, 383, 382, 358), (360, 384, 383, 359), (361, 385, 384, 360), (362, 386, 385, 361), (339, 363, 386, 362), (388, 387, 363, 364), (389, 388, 364, 365), (390, 389, 365, 366), (391, 390, 366, 367), (392, 391, 367, 368), (393, 392, 368, 369), (393, 369, 370, 394), (394, 370, 371, 395), (395, 371, 372, 396), (396, 372, 373, 397), (397, 373, 374, 398), (398, 374, 375, 399), (375, 376, 400, 399), (376, 377, 401, 400), (377, 378, 402, 401), (378, 379, 403, 402), (379, 380, 404, 403), (380, 381, 405, 404), (382, 406, 405, 381), (383, 407, 406, 382), (384, 408, 407, 383), (385, 409, 408, 384), (386, 410, 409, 385), (363, 387, 410, 386), (411, 387, 388, 412), (412, 388, 389, 413), (413, 389, 390, 414), (414, 390, 391, 415), (415, 391, 392, 416), (417, 416, 392, 393), (418, 417, 393, 394), (419, 418, 394, 395), (420, 419, 395, 396), (421, 420, 396, 397), (422, 421, 397, 398), (423, 422, 398, 399), (400, 424, 423, 399), (401, 425, 424, 400), (402, 426, 425, 401), (403, 427, 426, 402), (404, 428, 427, 403), (405, 429, 428, 404), (406, 430, 429, 405), (406, 407, 431, 430), (407, 408, 432, 431), (408, 409, 433, 432), (409, 410, 434, 433), (410, 387, 411, 434), (435, 411, 412, 436), (436, 412, 413, 437), (437, 413, 414, 438), (438, 414, 415, 439), (439, 415, 416, 440), (441, 440, 416, 417), (442, 441, 417, 418), (443, 442, 418, 419), (444, 443, 419, 420), (445, 444, 420, 421), (446, 445, 421, 422), (447, 446, 422, 423), (424, 448, 447, 423), (425, 449, 448, 424), (426, 450, 449, 425), (427, 451, 450, 426), (428, 452, 451, 427), (429, 453, 452, 428), (430, 454, 453, 429), (430, 431, 455, 454), (431, 432, 456, 455), (432, 433, 457, 456), (433, 434, 458, 457), (434, 411, 435, 458), (459, 435, 436, 460), (460, 436, 437, 461), (461, 437, 438, 462), (462, 438, 439, 463), (463, 439, 440, 464), (465, 464, 440, 441), (466, 465, 441, 442), (467, 466, 442, 443), (468, 467, 443, 444), (469, 468, 444, 445), (470, 469, 445, 446), (471, 470, 446, 447), (448, 472, 471, 447), (449, 473, 472, 448), (450, 474, 473, 449), (451, 475, 474, 450), (452, 476, 475, 451), (453, 477, 476, 452), (454, 478, 477, 453), (454, 455, 479, 478), (455, 456, 480, 479), (456, 457, 481, 480), (457, 458, 482, 481), (458, 435, 459, 482), (483, 459, 460, 484), (484, 460, 461, 485), (485, 461, 462, 486), (486, 462, 463, 487), (487, 463, 464, 488), (489, 488, 464, 465), (490, 489, 465, 466), (491, 490, 466, 467), (492, 491, 467, 468), (493, 492, 468, 469), (494, 493, 469, 470), (495, 494, 470, 471), (472, 496, 495, 471), (473, 497, 496, 472), (474, 498, 497, 473), (475, 499, 498, 474), (476, 500, 499, 475), (477, 501, 500, 476), (478, 502, 501, 477), (478, 479, 503, 502), (479, 480, 504, 503), (480, 481, 505, 504), (481, 482, 506, 505), (482, 459, 483, 506), (507, 483, 484, 508), (508, 484, 485, 509), (509, 485, 486, 510), (510, 486, 487, 511), (511, 487, 488, 512), (513, 512, 488, 489), (514, 513, 489, 490), (515, 514, 490, 491), (516, 515, 491, 492), (517, 516, 492, 493), (518, 517, 493, 494), (519, 518, 494, 495), (496, 520, 519, 495), (497, 521, 520, 496), (498, 522, 521, 497), (499, 523, 522, 498), (500, 524, 523, 499), (501, 525, 524, 500), (502, 526, 525, 501), (502, 503, 527, 526), (503, 504, 528, 527), (504, 505, 529, 528), (505, 506, 530, 529), (506, 483, 507, 530), (507, 508, 531), (508, 509, 531), (509, 510, 531), (510, 511, 531), (511, 512, 531), (512, 513, 531), (531, 513, 514), (531, 514, 515), (531, 515, 516), (531, 516, 517), (531, 517, 518), (531, 518, 519), (520, 531, 519), (521, 531, 520), (522, 531, 521), (523, 531, 522), (524, 531, 523), (525, 531, 524), (525, 526, 531), (526, 527, 531), (527, 528, 531), (528, 529, 531), (529, 530, 531), (530, 507, 531), (534, 533, 532), (535, 534, 532), (536, 535, 532), (537, 536, 532), (538, 537, 532), (539, 538, 532), (539, 532, 540), (540, 532, 541), (541, 532, 542), (542, 532, 543), (543, 532, 544), (544, 532, 545), (532, 546, 545), (532, 547, 546), (532, 548, 547), (532, 549, 548), (532, 550, 549), (532, 551, 550), (552, 551, 532), (553, 552, 532), (554, 553, 532), (555, 554, 532), (556, 555, 532), (533, 556, 532), (558, 557, 533, 534), (559, 558, 534, 535), (560, 559, 535, 536), (561, 560, 536, 537), (562, 561, 537, 538), (563, 562, 538, 539), (563, 539, 540, 564), (564, 540, 541, 565), (565, 541, 542, 566), (566, 542, 543, 567), (567, 543, 544, 568), (568, 544, 545, 569), (545, 546, 570, 569), (546, 547, 571, 570), (547, 548, 572, 571), (548, 549, 573, 572), (549, 550, 574, 573), (550, 551, 575, 574), (552, 576, 575, 551), (553, 577, 576, 552), (554, 578, 577, 553), (555, 579, 578, 554), (556, 580, 579, 555), (533, 557, 580, 556), (582, 581, 557, 558), (583, 582, 558, 559), (584, 583, 559, 560), (585, 584, 560, 561), (586, 585, 561, 562), (587, 586, 562, 563), (587, 563, 564, 588), (588, 564, 565, 589), (589, 565, 566, 590), (590, 566, 567, 591), (591, 567, 568, 592), (592, 568, 569, 593), (569, 570, 594, 593), (570, 571, 595, 594), (571, 572, 596, 595), (572, 573, 597, 596), (573, 574, 598, 597), (574, 575, 599, 598), (576, 600, 599, 575), (577, 601, 600, 576), (578, 602, 601, 577), (579, 603, 602, 578), (580, 604, 603, 579), (557, 581, 604, 580), (606, 605, 581, 582), (607, 606, 582, 583), (608, 607, 583, 584), (609, 608, 584, 585), (610, 609, 585, 586), (611, 610, 586, 587), (611, 587, 588, 612), (612, 588, 589, 613), (613, 589, 590, 614), (614, 590, 591, 615), (615, 591, 592, 616), (616, 592, 593, 617), (593, 594, 618, 617), (594, 595, 619, 618), (595, 596, 620, 619), (596, 597, 621, 620), (597, 598, 622, 621), (598, 599, 623, 622), (600, 624, 623, 599), (601, 625, 624, 600), (602, 626, 625, 601), (603, 627, 626, 602), (604, 628, 627, 603), (581, 605, 628, 604), (630, 629, 605, 606), (631, 630, 606, 607), (632, 631, 607, 608), (633, 632, 608, 609), (634, 633, 609, 610), (635, 634, 610, 611), (635, 611, 612, 636), (636, 612, 613, 637), (637, 613, 614, 638), (638, 614, 615, 639), (639, 615, 616, 640), (640, 616, 617, 641), (617, 618, 642, 641), (618, 619, 643, 642), (619, 620, 644, 643), (620, 621, 645, 644), (621, 622, 646, 645), (622, 623, 647, 646), (624, 648, 647, 623), (625, 649, 648, 624), (626, 650, 649, 625), (627, 651, 650, 626), (628, 652, 651, 627), (605, 629, 652, 628), (654, 653, 629, 630), (655, 654, 630, 631), (656, 655, 631, 632), (657, 656, 632, 633), (658, 657, 633, 634), (659, 658, 634, 635), (659, 635, 636, 660), (660, 636, 637, 661), (661, 637, 638, 662), (662, 638, 639, 663), (663, 639, 640, 664), (664, 640, 641, 665), (641, 642, 666, 665), (642, 643, 667, 666), (643, 644, 668, 667), (644, 645, 669, 668), (645, 646, 670, 669), (646, 647, 671, 670), (648, 672, 671, 647), (649, 673, 672, 648), (650, 674, 673, 649), (651, 675, 674, 650), (652, 676, 675, 651), (629, 653, 676, 652), (677, 653, 654, 678), (678, 654, 655, 679), (679, 655, 656, 680), (680, 656, 657, 681), (681, 657, 658, 682), (683, 682, 658, 659), (684, 683, 659, 660), (685, 684, 660, 661), (686, 685, 661, 662), (687, 686, 662, 663), (688, 687, 663, 664), (689, 688, 664, 665), (666, 690, 689, 665), (667, 691, 690, 666), (668, 692, 691, 667), (669, 693, 692, 668), (670, 694, 693, 669), (671, 695, 694, 670), (672, 696, 695, 671), (672, 673, 697, 696), (673, 674, 698, 697), (674, 675, 699, 698), (675, 676, 700, 699), (676, 653, 677, 700), (701, 677, 678, 702), (702, 678, 679, 703), (703, 679, 680, 704), (704, 680, 681, 705), (705, 681, 682, 706), (707, 706, 682, 683), (708, 707, 683, 684), (709, 708, 684, 685), (710, 709, 685, 686), (711, 710, 686, 687), (712, 711, 687, 688), (713, 712, 688, 689), (690, 714, 713, 689), (691, 715, 714, 690), (692, 716, 715, 691), (693, 717, 716, 692), (694, 718, 717, 693), (695, 719, 718, 694), (696, 720, 719, 695), (696, 697, 721, 720), (697, 698, 722, 721), (698, 699, 723, 722), (699, 700, 724, 723), (700, 677, 701, 724), (725, 701, 702, 726), (726, 702, 703, 727), (727, 703, 704, 728), (728, 704, 705, 729), (729, 705, 706, 730), (731, 730, 706, 707), (732, 731, 707, 708), (733, 732, 708, 709), (734, 733, 709, 710), (735, 734, 710, 711), (736, 735, 711, 712), (737, 736, 712, 713), (714, 738, 737, 713), (715, 739, 738, 714), (716, 740, 739, 715), (717, 741, 740, 716), (718, 742, 741, 717), (719, 743, 742, 718), (720, 744, 743, 719), (720, 721, 745, 744), (721, 722, 746, 745), (722, 723, 747, 746), (723, 724, 748, 747), (724, 701, 725, 748), (749, 725, 726, 750), (750, 726, 727, 751), (751, 727, 728, 752), (752, 728, 729, 753), (753, 729, 730, 754), (755, 754, 730, 731), (756, 755, 731, 732), (757, 756, 732, 733), (758, 757, 733, 734), (759, 758, 734, 735), (760, 759, 735, 736), (761, 760, 736, 737), (738, 762, 761, 737), (739, 763, 762, 738), (740, 764, 763, 739), (741, 765, 764, 740), (742, 766, 765, 741), (743, 767, 766, 742), (744, 768, 767, 743), (744, 745, 769, 768), (745, 746, 770, 769), (746, 747, 771, 770), (747, 748, 772, 771), (748, 725, 749, 772), (773, 749, 750, 774), (774, 750, 751, 775), (775, 751, 752, 776), (776, 752, 753, 777), (777, 753, 754, 778), (779, 778, 754, 755), (780, 779, 755, 756), (781, 780, 756, 757), (782, 781, 757, 758), (783, 782, 758, 759), (784, 783, 759, 760), (785, 784, 760, 761), (762, 786, 785, 761), (763, 787, 786, 762), (764, 788, 787, 763), (765, 789, 788, 764), (766, 790, 789, 765), (767, 791, 790, 766), (768, 792, 791, 767), (768, 769, 793, 792), (769, 770, 794, 793), (770, 771, 795, 794), (771, 772, 796, 795), (772, 749, 773, 796), (773, 774, 797), (774, 775, 797), (775, 776, 797), (776, 777, 797), (777, 778, 797), (778, 779, 797), (797, 779, 780), (797, 780, 781), (797, 781, 782), (797, 782, 783), (797, 783, 784), (797, 784, 785), (786, 797, 785), (787, 797, 786), (788, 797, 787), (789, 797, 788), (790, 797, 789), (791, 797, 790), (791, 792, 797), (792, 793, 797), (793, 794, 797), (794, 795, 797), (795, 796, 797), (796, 773, 797)])
me_layer_2.materials.append(mat_default)
me_layer_2.use_remesh_fix_poles = True
me_layer_2.use_remesh_preserve_attributes = False
me_layer_2.use_mirror_vertex_groups = False
me_layer_2.update()
me_box2_uv = bpy.data.meshes.new('box2-uv')
me_box2_uv.from_pydata([(-0.5, -0.5, -0.5), (0.5, -0.5, -0.5), (0.5, 0.5, -0.5), (-0.5, 0.5, -0.5), (-0.5, -0.5, 0.5), (0.5, -0.5, 0.5), (0.5, 0.5, 0.5), (-0.5, 0.5, 0.5)], [], [(3, 2, 1, 0), (1, 5, 4, 0), (2, 6, 5, 1), (7, 6, 2, 3), (4, 7, 3, 0), (5, 6, 7, 4)])
me_box2_uv.polygons.foreach_set('material_index', [0, 1, 2, 3, 4, 5])
_uv = me_box2_uv.uv_layers.new(name='Texture')
_uv.uv.foreach_set('vector', [0.0, 1.0, 1.0, 1.0, 1.0, 0.0, 0.0, 0.0, 1.0, 0.0, 1.0, 0.0, 0.0, 0.0, 0.0, 0.0, 1.0, 1.0, 1.0, 1.0, 1.0, 0.0, 1.0, 0.0, 0.0, 1.0, 1.0, 1.0, 1.0, 1.0, 0.0, 1.0, 0.0, 0.0, 0.0, 1.0, 0.0, 1.0, 0.0, 0.0, 1.0, 0.0, 1.0, 1.0, 0.0, 1.0, 0.0, 0.0])
me_box2_uv.materials.append(mat_bottom)
me_box2_uv.materials.append(mat_back)
me_box2_uv.materials.append(mat_right)
me_box2_uv.materials.append(mat_front)
me_box2_uv.materials.append(mat_left)
me_box2_uv.materials.append(mat_top)
me_box2_uv.use_remesh_fix_poles = True
me_box2_uv.use_remesh_preserve_attributes = False
me_box2_uv.use_mirror_vertex_groups = False
me_box2_uv.update()

# ---- objects
ob_light = bpy.data.objects.new('Light', light_light)
ob_camera = bpy.data.objects.new('Camera', cam_camera)
ob_layer_2 = bpy.data.objects.new('Layer 2', me_layer_2)
ob_box2_uv = bpy.data.objects.new('box2-uv', me_box2_uv)
ob_box2_uv_empty = bpy.data.objects.new('box2-uv_empty', None)

# ---- transforms, parenting, visibility, modifiers, constraints
ob_light.location = (4.076, 1.005, 5.904)
ob_light.rotation_euler = (0.6503, 0.05522, 1.866)
ob_light.lock_rotations_4d = False
ob_light.empty_display_type = 'ARROWS'
ob_light.color = (0.0, 0.0, 0.0, 0.0)
ob_light.lineart.crease_threshold = 0.0
ob_camera.location = (7.359, -6.926, 4.958)
ob_camera.rotation_euler = (1.109, 0.0, 0.8149)
ob_camera.lock_rotations_4d = False
ob_camera.empty_display_type = 'ARROWS'
ob_camera.color = (0.0, 0.0, 0.0, 0.0)
ob_camera.display_type = 'WIRE'
ob_camera.lineart.crease_threshold = 0.0
ob_layer_2.parent = ob_box2_uv_empty
ob_layer_2.location = (0.0, 0.0, 0.0)
ob_layer_2.lineart.crease_threshold = 0.0
_m = ob_layer_2.modifiers.new('EdgeSplit', 'EDGE_SPLIT')
ob_box2_uv.parent = ob_box2_uv_empty
ob_box2_uv.location = (0.0, 0.0, 0.0)
ob_box2_uv.lineart.crease_threshold = 0.0
_m = ob_box2_uv.modifiers.new('EdgeSplit', 'EDGE_SPLIT')
ob_box2_uv_empty.location = (0.0, 0.0, 0.0)
ob_box2_uv_empty.lineart.crease_threshold = 0.0

# ---- collection membership
col_collection.objects.link(ob_light)
col_collection.objects.link(ob_camera)
col_collection.objects.link(ob_layer_2)
col_collection.objects.link(ob_box2_uv)
col_collection.objects.link(ob_box2_uv_empty)

# ---- scene / render settings (as saved in the file)
scene.camera = ob_camera
scene.frame_start = 1; scene.frame_end = 250; scene.frame_set(1)
scene.render.engine = 'CYCLES'
scene.cycles.use_denoising = False
scene.cycles.samples = 128
scene.cycles.sampling_pattern = 'TABULATED_SOBOL'
scene.cycles.use_adaptive_sampling = False
scene.cycles.use_light_tree = False
scene.view_settings.view_transform = 'Filmic'
bpy.context.view_layer.update()
